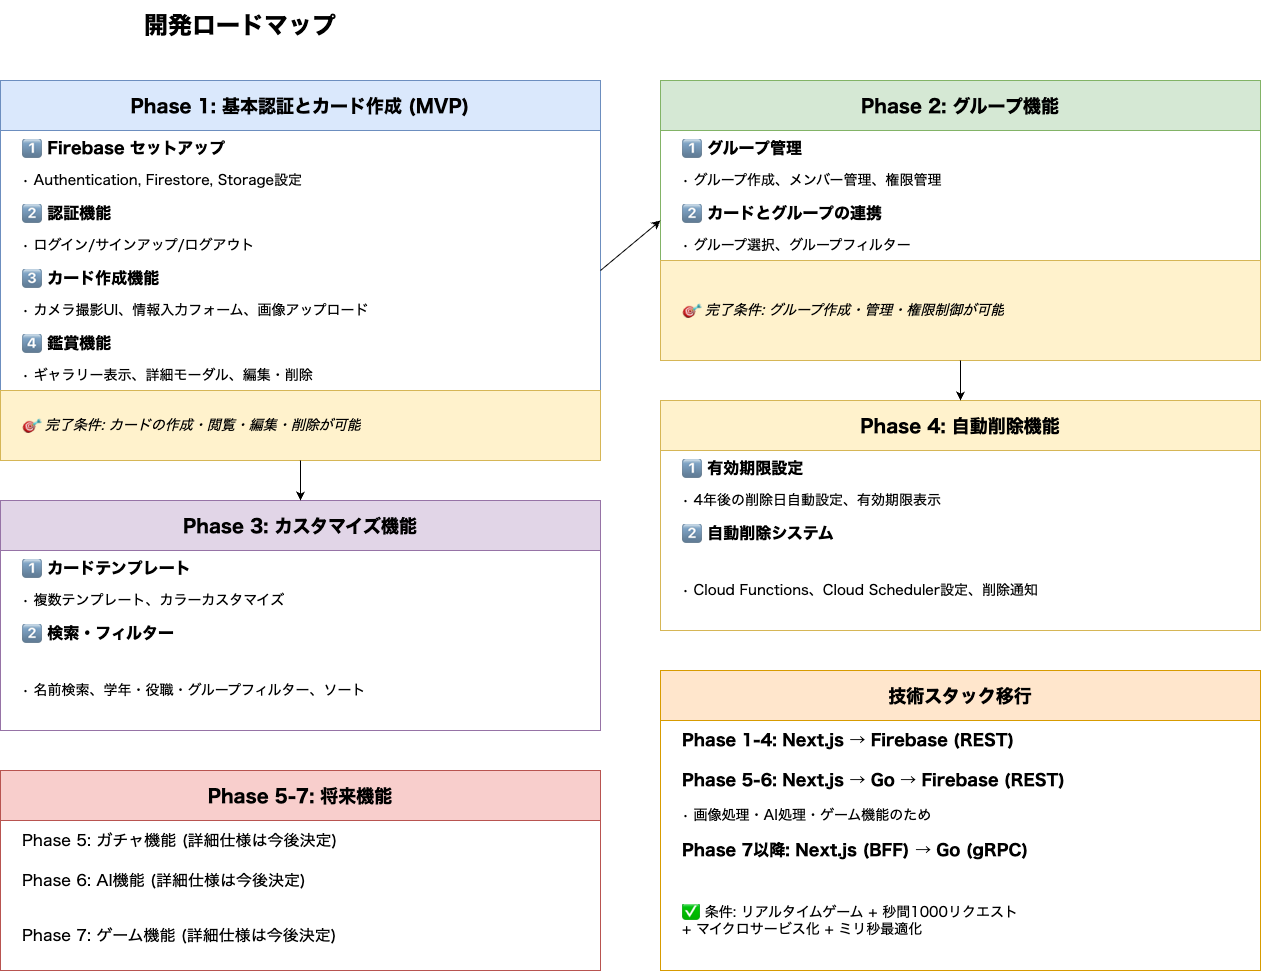

The diagram above was exported from draw.io. Its source (the exported page's mxGraphModel, read from the mxfile embedded in the PNG):
<mxGraphModel dx="834" dy="367" grid="1" gridSize="10" guides="1" tooltips="1" connect="1" arrows="1" fold="1" page="0" pageScale="1" pageWidth="1400" pageHeight="1000" background="#ffffff" math="0" shadow="1">
  <root>
    <mxCell id="0" />
    <mxCell id="1" parent="0" />
    <mxCell id="title" value="開発ロードマップ" style="text;html=1;strokeColor=none;fillColor=none;align=center;verticalAlign=middle;whiteSpace=wrap;rounded=0;fontSize=24;fontStyle=1;fontFamily=Hiragino Sans;" parent="1" vertex="1">
      <mxGeometry x="40" y="20" width="480" height="50" as="geometry" />
    </mxCell>
    <mxCell id="phase1-box" value="Phase 1: 基本認証とカード作成 (MVP)" style="swimlane;fontStyle=1;childLayout=stackLayout;horizontal=1;startSize=50;fillColor=#dae8fc;horizontalStack=0;resizeParent=1;resizeParentMax=0;resizeLast=0;collapsible=0;marginBottom=0;fontSize=18;fontFamily=Hiragino Sans;strokeColor=#6c8ebf;" parent="1" vertex="1">
      <mxGeometry x="40" y="100" width="600" height="380" as="geometry" />
    </mxCell>
    <mxCell id="phase1-item1" value="1⃣ Firebase セットアップ" style="text;strokeColor=none;fillColor=none;align=left;verticalAlign=middle;spacingLeft=20;spacingRight=4;overflow=hidden;points=[[0,0.5],[1,0.5]];portConstraint=eastwest;rotatable=0;whiteSpace=wrap;html=1;fontSize=16;fontFamily=Hiragino Sans;fontStyle=1" parent="phase1-box" vertex="1">
      <mxGeometry y="50" width="600" height="35" as="geometry" />
    </mxCell>
    <mxCell id="phase1-item1-detail" value="   • Authentication, Firestore, Storage設定" style="text;strokeColor=none;fillColor=none;align=left;verticalAlign=middle;spacingLeft=20;spacingRight=4;overflow=hidden;points=[[0,0.5],[1,0.5]];portConstraint=eastwest;rotatable=0;whiteSpace=wrap;html=1;fontSize=14;fontFamily=Hiragino Sans;" parent="phase1-box" vertex="1">
      <mxGeometry y="85" width="600" height="30" as="geometry" />
    </mxCell>
    <mxCell id="phase1-item2" value="2⃣ 認証機能" style="text;strokeColor=none;fillColor=none;align=left;verticalAlign=middle;spacingLeft=20;spacingRight=4;overflow=hidden;points=[[0,0.5],[1,0.5]];portConstraint=eastwest;rotatable=0;whiteSpace=wrap;html=1;fontSize=16;fontFamily=Hiragino Sans;fontStyle=1" parent="phase1-box" vertex="1">
      <mxGeometry y="115" width="600" height="35" as="geometry" />
    </mxCell>
    <mxCell id="phase1-item2-detail" value="   • ログイン/サインアップ/ログアウト" style="text;strokeColor=none;fillColor=none;align=left;verticalAlign=middle;spacingLeft=20;spacingRight=4;overflow=hidden;points=[[0,0.5],[1,0.5]];portConstraint=eastwest;rotatable=0;whiteSpace=wrap;html=1;fontSize=14;fontFamily=Hiragino Sans;" parent="phase1-box" vertex="1">
      <mxGeometry y="150" width="600" height="30" as="geometry" />
    </mxCell>
    <mxCell id="phase1-item3" value="3⃣ カード作成機能" style="text;strokeColor=none;fillColor=none;align=left;verticalAlign=middle;spacingLeft=20;spacingRight=4;overflow=hidden;points=[[0,0.5],[1,0.5]];portConstraint=eastwest;rotatable=0;whiteSpace=wrap;html=1;fontSize=16;fontFamily=Hiragino Sans;fontStyle=1" parent="phase1-box" vertex="1">
      <mxGeometry y="180" width="600" height="35" as="geometry" />
    </mxCell>
    <mxCell id="phase1-item3-detail" value="   • カメラ撮影UI、情報入力フォーム、画像アップロード" style="text;strokeColor=none;fillColor=none;align=left;verticalAlign=middle;spacingLeft=20;spacingRight=4;overflow=hidden;points=[[0,0.5],[1,0.5]];portConstraint=eastwest;rotatable=0;whiteSpace=wrap;html=1;fontSize=14;fontFamily=Hiragino Sans;" parent="phase1-box" vertex="1">
      <mxGeometry y="215" width="600" height="30" as="geometry" />
    </mxCell>
    <mxCell id="phase1-item4" value="4⃣ 鑑賞機能" style="text;strokeColor=none;fillColor=none;align=left;verticalAlign=middle;spacingLeft=20;spacingRight=4;overflow=hidden;points=[[0,0.5],[1,0.5]];portConstraint=eastwest;rotatable=0;whiteSpace=wrap;html=1;fontSize=16;fontFamily=Hiragino Sans;fontStyle=1" parent="phase1-box" vertex="1">
      <mxGeometry y="245" width="600" height="35" as="geometry" />
    </mxCell>
    <mxCell id="phase1-item4-detail" value="   • ギャラリー表示、詳細モーダル、編集・削除" style="text;strokeColor=none;fillColor=none;align=left;verticalAlign=middle;spacingLeft=20;spacingRight=4;overflow=hidden;points=[[0,0.5],[1,0.5]];portConstraint=eastwest;rotatable=0;whiteSpace=wrap;html=1;fontSize=14;fontFamily=Hiragino Sans;" parent="phase1-box" vertex="1">
      <mxGeometry y="280" width="600" height="30" as="geometry" />
    </mxCell>
    <mxCell id="phase1-goal" value="🎯 完了条件: カードの作成・閲覧・編集・削除が可能" style="text;strokeColor=none;fillColor=#fff2cc;align=left;verticalAlign=middle;spacingLeft=20;spacingRight=4;overflow=hidden;points=[[0,0.5],[1,0.5]];portConstraint=eastwest;rotatable=0;whiteSpace=wrap;html=1;fontSize=14;fontFamily=Hiragino Sans;fontStyle=2;strokeColor=#d6b656;" parent="phase1-box" vertex="1">
      <mxGeometry y="310" width="600" height="70" as="geometry" />
    </mxCell>
    <mxCell id="phase2-box" value="Phase 2: グループ機能" style="swimlane;fontStyle=1;childLayout=stackLayout;horizontal=1;startSize=50;fillColor=#d5e8d4;horizontalStack=0;resizeParent=1;resizeParentMax=0;resizeLast=0;collapsible=0;marginBottom=0;fontSize=18;fontFamily=Hiragino Sans;strokeColor=#82b366;" parent="1" vertex="1">
      <mxGeometry x="700" y="100" width="600" height="280" as="geometry" />
    </mxCell>
    <mxCell id="phase2-item1" value="1⃣ グループ管理" style="text;strokeColor=none;fillColor=none;align=left;verticalAlign=middle;spacingLeft=20;spacingRight=4;overflow=hidden;points=[[0,0.5],[1,0.5]];portConstraint=eastwest;rotatable=0;whiteSpace=wrap;html=1;fontSize=16;fontFamily=Hiragino Sans;fontStyle=1" parent="phase2-box" vertex="1">
      <mxGeometry y="50" width="600" height="35" as="geometry" />
    </mxCell>
    <mxCell id="phase2-item1-detail" value="   • グループ作成、メンバー管理、権限管理" style="text;strokeColor=none;fillColor=none;align=left;verticalAlign=middle;spacingLeft=20;spacingRight=4;overflow=hidden;points=[[0,0.5],[1,0.5]];portConstraint=eastwest;rotatable=0;whiteSpace=wrap;html=1;fontSize=14;fontFamily=Hiragino Sans;" parent="phase2-box" vertex="1">
      <mxGeometry y="85" width="600" height="30" as="geometry" />
    </mxCell>
    <mxCell id="phase2-item2" value="2⃣ カードとグループの連携" style="text;strokeColor=none;fillColor=none;align=left;verticalAlign=middle;spacingLeft=20;spacingRight=4;overflow=hidden;points=[[0,0.5],[1,0.5]];portConstraint=eastwest;rotatable=0;whiteSpace=wrap;html=1;fontSize=16;fontFamily=Hiragino Sans;fontStyle=1" parent="phase2-box" vertex="1">
      <mxGeometry y="115" width="600" height="35" as="geometry" />
    </mxCell>
    <mxCell id="phase2-item2-detail" value="   • グループ選択、グループフィルター" style="text;strokeColor=none;fillColor=none;align=left;verticalAlign=middle;spacingLeft=20;spacingRight=4;overflow=hidden;points=[[0,0.5],[1,0.5]];portConstraint=eastwest;rotatable=0;whiteSpace=wrap;html=1;fontSize=14;fontFamily=Hiragino Sans;" parent="phase2-box" vertex="1">
      <mxGeometry y="150" width="600" height="30" as="geometry" />
    </mxCell>
    <mxCell id="phase2-goal" value="🎯 完了条件: グループ作成・管理・権限制御が可能" style="text;strokeColor=none;fillColor=#fff2cc;align=left;verticalAlign=middle;spacingLeft=20;spacingRight=4;overflow=hidden;points=[[0,0.5],[1,0.5]];portConstraint=eastwest;rotatable=0;whiteSpace=wrap;html=1;fontSize=14;fontFamily=Hiragino Sans;fontStyle=2;strokeColor=#d6b656;" parent="phase2-box" vertex="1">
      <mxGeometry y="180" width="600" height="100" as="geometry" />
    </mxCell>
    <mxCell id="phase3-box" value="Phase 3: カスタマイズ機能" style="swimlane;fontStyle=1;childLayout=stackLayout;horizontal=1;startSize=50;fillColor=#e1d5e7;horizontalStack=0;resizeParent=1;resizeParentMax=0;resizeLast=0;collapsible=0;marginBottom=0;fontSize=18;fontFamily=Hiragino Sans;strokeColor=#9673a6;" parent="1" vertex="1">
      <mxGeometry x="40" y="520" width="600" height="230" as="geometry" />
    </mxCell>
    <mxCell id="phase3-item1" value="1⃣ カードテンプレート" style="text;strokeColor=none;fillColor=none;align=left;verticalAlign=middle;spacingLeft=20;spacingRight=4;overflow=hidden;points=[[0,0.5],[1,0.5]];portConstraint=eastwest;rotatable=0;whiteSpace=wrap;html=1;fontSize=16;fontFamily=Hiragino Sans;fontStyle=1" parent="phase3-box" vertex="1">
      <mxGeometry y="50" width="600" height="35" as="geometry" />
    </mxCell>
    <mxCell id="phase3-item1-detail" value="   • 複数テンプレート、カラーカスタマイズ" style="text;strokeColor=none;fillColor=none;align=left;verticalAlign=middle;spacingLeft=20;spacingRight=4;overflow=hidden;points=[[0,0.5],[1,0.5]];portConstraint=eastwest;rotatable=0;whiteSpace=wrap;html=1;fontSize=14;fontFamily=Hiragino Sans;" parent="phase3-box" vertex="1">
      <mxGeometry y="85" width="600" height="30" as="geometry" />
    </mxCell>
    <mxCell id="phase3-item2" value="2⃣ 検索・フィルター" style="text;strokeColor=none;fillColor=none;align=left;verticalAlign=middle;spacingLeft=20;spacingRight=4;overflow=hidden;points=[[0,0.5],[1,0.5]];portConstraint=eastwest;rotatable=0;whiteSpace=wrap;html=1;fontSize=16;fontFamily=Hiragino Sans;fontStyle=1" parent="phase3-box" vertex="1">
      <mxGeometry y="115" width="600" height="35" as="geometry" />
    </mxCell>
    <mxCell id="phase3-item2-detail" value="   • 名前検索、学年・役職・グループフィルター、ソート" style="text;strokeColor=none;fillColor=none;align=left;verticalAlign=middle;spacingLeft=20;spacingRight=4;overflow=hidden;points=[[0,0.5],[1,0.5]];portConstraint=eastwest;rotatable=0;whiteSpace=wrap;html=1;fontSize=14;fontFamily=Hiragino Sans;" parent="phase3-box" vertex="1">
      <mxGeometry y="150" width="600" height="80" as="geometry" />
    </mxCell>
    <mxCell id="phase4-box" value="Phase 4: 自動削除機能" style="swimlane;fontStyle=1;childLayout=stackLayout;horizontal=1;startSize=50;fillColor=#fff2cc;horizontalStack=0;resizeParent=1;resizeParentMax=0;resizeLast=0;collapsible=0;marginBottom=0;fontSize=18;fontFamily=Hiragino Sans;strokeColor=#d6b656;" parent="1" vertex="1">
      <mxGeometry x="700" y="420" width="600" height="230" as="geometry" />
    </mxCell>
    <mxCell id="phase4-item1" value="1⃣ 有効期限設定" style="text;strokeColor=none;fillColor=none;align=left;verticalAlign=middle;spacingLeft=20;spacingRight=4;overflow=hidden;points=[[0,0.5],[1,0.5]];portConstraint=eastwest;rotatable=0;whiteSpace=wrap;html=1;fontSize=16;fontFamily=Hiragino Sans;fontStyle=1" parent="phase4-box" vertex="1">
      <mxGeometry y="50" width="600" height="35" as="geometry" />
    </mxCell>
    <mxCell id="phase4-item1-detail" value="   • 4年後の削除日自動設定、有効期限表示" style="text;strokeColor=none;fillColor=none;align=left;verticalAlign=middle;spacingLeft=20;spacingRight=4;overflow=hidden;points=[[0,0.5],[1,0.5]];portConstraint=eastwest;rotatable=0;whiteSpace=wrap;html=1;fontSize=14;fontFamily=Hiragino Sans;" parent="phase4-box" vertex="1">
      <mxGeometry y="85" width="600" height="30" as="geometry" />
    </mxCell>
    <mxCell id="phase4-item2" value="2⃣ 自動削除システム" style="text;strokeColor=none;fillColor=none;align=left;verticalAlign=middle;spacingLeft=20;spacingRight=4;overflow=hidden;points=[[0,0.5],[1,0.5]];portConstraint=eastwest;rotatable=0;whiteSpace=wrap;html=1;fontSize=16;fontFamily=Hiragino Sans;fontStyle=1" parent="phase4-box" vertex="1">
      <mxGeometry y="115" width="600" height="35" as="geometry" />
    </mxCell>
    <mxCell id="phase4-item2-detail" value="   • Cloud Functions、Cloud Scheduler設定、削除通知" style="text;strokeColor=none;fillColor=none;align=left;verticalAlign=middle;spacingLeft=20;spacingRight=4;overflow=hidden;points=[[0,0.5],[1,0.5]];portConstraint=eastwest;rotatable=0;whiteSpace=wrap;html=1;fontSize=14;fontFamily=Hiragino Sans;" parent="phase4-box" vertex="1">
      <mxGeometry y="150" width="600" height="80" as="geometry" />
    </mxCell>
    <mxCell id="phase5-box" value="Phase 5-7: 将来機能" style="swimlane;fontStyle=1;childLayout=stackLayout;horizontal=1;startSize=50;fillColor=#f8cecc;horizontalStack=0;resizeParent=1;resizeParentMax=0;resizeLast=0;collapsible=0;marginBottom=0;fontSize=18;fontFamily=Hiragino Sans;strokeColor=#b85450;" parent="1" vertex="1">
      <mxGeometry x="40" y="790" width="600" height="200" as="geometry" />
    </mxCell>
    <mxCell id="phase5-item1" value="Phase 5: ガチャ機能 (詳細仕様は今後決定)" style="text;strokeColor=none;fillColor=none;align=left;verticalAlign=middle;spacingLeft=20;spacingRight=4;overflow=hidden;points=[[0,0.5],[1,0.5]];portConstraint=eastwest;rotatable=0;whiteSpace=wrap;html=1;fontSize=16;fontFamily=Hiragino Sans;" parent="phase5-box" vertex="1">
      <mxGeometry y="50" width="600" height="40" as="geometry" />
    </mxCell>
    <mxCell id="phase6-item1" value="Phase 6: AI機能 (詳細仕様は今後決定)" style="text;strokeColor=none;fillColor=none;align=left;verticalAlign=middle;spacingLeft=20;spacingRight=4;overflow=hidden;points=[[0,0.5],[1,0.5]];portConstraint=eastwest;rotatable=0;whiteSpace=wrap;html=1;fontSize=16;fontFamily=Hiragino Sans;" parent="phase5-box" vertex="1">
      <mxGeometry y="90" width="600" height="40" as="geometry" />
    </mxCell>
    <mxCell id="phase7-item1" value="Phase 7: ゲーム機能 (詳細仕様は今後決定)" style="text;strokeColor=none;fillColor=none;align=left;verticalAlign=middle;spacingLeft=20;spacingRight=4;overflow=hidden;points=[[0,0.5],[1,0.5]];portConstraint=eastwest;rotatable=0;whiteSpace=wrap;html=1;fontSize=16;fontFamily=Hiragino Sans;" parent="phase5-box" vertex="1">
      <mxGeometry y="130" width="600" height="70" as="geometry" />
    </mxCell>
    <mxCell id="tech-box" value="技術スタック移行" style="swimlane;fontStyle=1;childLayout=stackLayout;horizontal=1;startSize=50;fillColor=#ffe6cc;horizontalStack=0;resizeParent=1;resizeParentMax=0;resizeLast=0;collapsible=0;marginBottom=0;fontSize=18;fontFamily=Hiragino Sans;strokeColor=#d79b00;" parent="1" vertex="1">
      <mxGeometry x="700" y="690" width="600" height="300" as="geometry" />
    </mxCell>
    <mxCell id="tech-phase1" value="Phase 1-4: Next.js → Firebase (REST)" style="text;strokeColor=none;fillColor=none;align=left;verticalAlign=middle;spacingLeft=20;spacingRight=4;overflow=hidden;points=[[0,0.5],[1,0.5]];portConstraint=eastwest;rotatable=0;whiteSpace=wrap;html=1;fontSize=16;fontFamily=Hiragino Sans;fontStyle=1" parent="tech-box" vertex="1">
      <mxGeometry y="50" width="600" height="40" as="geometry" />
    </mxCell>
    <mxCell id="tech-phase2" value="Phase 5-6: Next.js → Go → Firebase (REST)" style="text;strokeColor=none;fillColor=none;align=left;verticalAlign=middle;spacingLeft=20;spacingRight=4;overflow=hidden;points=[[0,0.5],[1,0.5]];portConstraint=eastwest;rotatable=0;whiteSpace=wrap;html=1;fontSize=16;fontFamily=Hiragino Sans;fontStyle=1" parent="tech-box" vertex="1">
      <mxGeometry y="90" width="600" height="40" as="geometry" />
    </mxCell>
    <mxCell id="tech-reason" value="   • 画像処理・AI処理・ゲーム機能のため" style="text;strokeColor=none;fillColor=none;align=left;verticalAlign=middle;spacingLeft=20;spacingRight=4;overflow=hidden;points=[[0,0.5],[1,0.5]];portConstraint=eastwest;rotatable=0;whiteSpace=wrap;html=1;fontSize=14;fontFamily=Hiragino Sans;" parent="tech-box" vertex="1">
      <mxGeometry y="130" width="600" height="30" as="geometry" />
    </mxCell>
    <mxCell id="tech-phase3" value="Phase 7以降: Next.js (BFF) → Go (gRPC)" style="text;strokeColor=none;fillColor=none;align=left;verticalAlign=middle;spacingLeft=20;spacingRight=4;overflow=hidden;points=[[0,0.5],[1,0.5]];portConstraint=eastwest;rotatable=0;whiteSpace=wrap;html=1;fontSize=16;fontFamily=Hiragino Sans;fontStyle=1" parent="tech-box" vertex="1">
      <mxGeometry y="160" width="600" height="40" as="geometry" />
    </mxCell>
    <mxCell id="tech-criteria" value="   ✅ 条件: リアルタイムゲーム + 秒間1000リクエスト&#10;           + マイクロサービス化 + ミリ秒最適化" style="text;strokeColor=none;fillColor=none;align=left;verticalAlign=middle;spacingLeft=20;spacingRight=4;overflow=hidden;points=[[0,0.5],[1,0.5]];portConstraint=eastwest;rotatable=0;whiteSpace=wrap;html=1;fontSize=14;fontFamily=Hiragino Sans;" parent="tech-box" vertex="1">
      <mxGeometry y="200" width="600" height="100" as="geometry" />
    </mxCell>
    <mxCell id="arrow1" value="" style="endArrow=classic;html=1;rounded=0;fontSize=16;fontFamily=Hiragino Sans;exitX=1;exitY=0.5;exitDx=0;exitDy=0;entryX=0;entryY=0.5;entryDx=0;entryDy=0;" parent="1" source="phase1-box" target="phase2-box" edge="1">
      <mxGeometry width="50" height="50" relative="1" as="geometry">
        <mxPoint x="600" y="350" as="sourcePoint" />
        <mxPoint x="650" y="300" as="targetPoint" />
      </mxGeometry>
    </mxCell>
    <mxCell id="arrow2" value="" style="endArrow=classic;html=1;rounded=0;fontSize=16;fontFamily=Hiragino Sans;exitX=0.5;exitY=1;exitDx=0;exitDy=0;entryX=0.5;entryY=0;entryDx=0;entryDy=0;" parent="1" source="phase2-box" target="phase4-box" edge="1">
      <mxGeometry width="50" height="50" relative="1" as="geometry">
        <mxPoint x="600" y="450" as="sourcePoint" />
        <mxPoint x="650" y="400" as="targetPoint" />
      </mxGeometry>
    </mxCell>
    <mxCell id="arrow3" value="" style="endArrow=classic;html=1;rounded=0;fontSize=16;fontFamily=Hiragino Sans;exitX=0.5;exitY=1;exitDx=0;exitDy=0;entryX=0.5;entryY=0;entryDx=0;entryDy=0;" parent="1" source="phase1-box" target="phase3-box" edge="1">
      <mxGeometry width="50" height="50" relative="1" as="geometry">
        <mxPoint x="300" y="550" as="sourcePoint" />
        <mxPoint x="350" y="500" as="targetPoint" />
      </mxGeometry>
    </mxCell>
  </root>
</mxGraphModel>